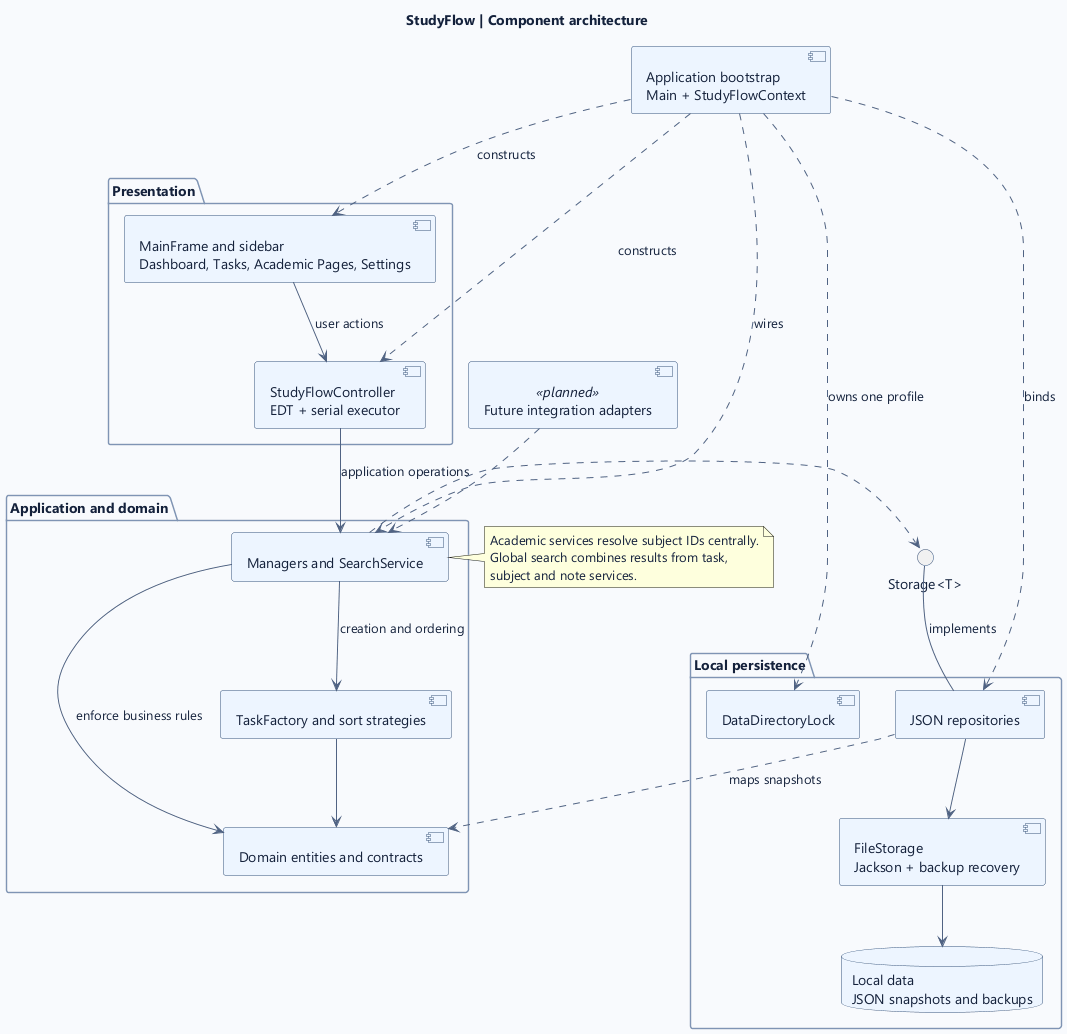

The diagram above was rendered by PlantUML. Its source (embedded in the PNG):
@startuml
title StudyFlow | Component architecture
top to bottom direction
skinparam backgroundColor #F8FAFD
skinparam defaultFontName Segoe UI
skinparam defaultFontColor #14213B
skinparam shadowing false
skinparam ArrowColor #506383
skinparam componentBorderColor #345279
skinparam componentBackgroundColor #EDF5FF
skinparam interfaceBorderColor #345279
skinparam packageBorderColor #7F94B4
skinparam packageBackgroundColor #FFFFFF
skinparam databaseBorderColor #345279
skinparam databaseBackgroundColor #EDF5FF

component "Application bootstrap\nMain + StudyFlowContext" as Bootstrap

package "Presentation" {
  component "MainFrame and sidebar\nDashboard, Tasks, Academic Pages, Settings" as Views
  component "StudyFlowController\nEDT + serial executor" as Controllers
  Views --> Controllers : user actions
}

package "Application and domain" {
  component "Managers and SearchService" as Services
  component "TaskFactory and sort strategies" as Policies
  component "Domain entities and contracts" as Domain
  Services --> Policies : creation and ordering
  Services --> Domain : enforce business rules
  Policies --> Domain
}

interface "Storage<T>" as Repository

package "Local persistence" {
  component "JSON repositories" as JsonRepositories
  component "FileStorage\nJackson + backup recovery" as FileStorage
  component "DataDirectoryLock" as Lock
  database "Local data\nJSON snapshots and backups" as Files
  JsonRepositories --> FileStorage
  FileStorage --> Files
}

component "Future integration adapters" as Integrations <<planned>>
Bootstrap ..> Views : constructs
Bootstrap ..> Controllers : constructs
Bootstrap ..> Services : wires
Bootstrap ..> JsonRepositories : binds
Bootstrap ..> Lock : owns one profile
Controllers --> Services : application operations
Services ..> Repository
JsonRepositories -up- Repository : implements
JsonRepositories ..> Domain : maps snapshots
Integrations ..> Services
note right of Services
  Academic services resolve subject IDs centrally.
  Global search combines results from task,
  subject and note services.
end note
@enduml